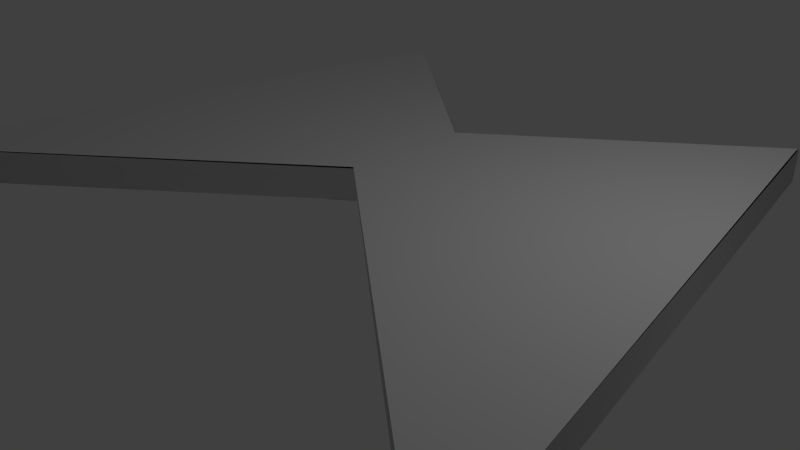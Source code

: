 # Source: logotest1.blend  (saved by Blender 2.76.0; exported with 4.5.12 LTS)
import bpy
from mathutils import Matrix  # noqa: F401  (used for matrix-valued properties, if any)

bpy.ops.wm.read_factory_settings(use_empty=True)
scene = bpy.context.scene
scene.name = 'Scene'

# ---- collections
col_collection_1 = bpy.data.collections.new('Collection 1'); scene.collection.children.link(col_collection_1)

# ---- materials (node trees are filled in below, after node groups)
mat_material = bpy.data.materials.new('Material')
mat_material.alpha_threshold = 0.0
mat_material.use_transparent_shadow = False
mat_material.roughness = 0.5

# ---- material node trees

# ---- world
world_world = bpy.data.worlds.new('World'); scene.world = world_world
world_world.color = (0.05088, 0.05088, 0.05088)
world_world.use_sun_shadow = False
world_world.sun_shadow_jitter_overblur = 0.0
world_world.cycles.sampling_method = 'MANUAL'
world_world.cycles.sample_map_resolution = 256

# ---- cameras
cam_camera = bpy.data.cameras.new('Camera')
cam_camera.clip_end = 100.0
cam_camera.lens = 35.0
cam_camera.sensor_width = 32.0
cam_camera.sensor_height = 18.0
cam_camera.ortho_scale = 7.314
cam_camera.dof.focus_distance = 0.0
cam_camera.dof.aperture_fstop = 128.0

# ---- lights
light_lamp = bpy.data.lights.new('Lamp', 'POINT')
light_lamp.transmission_factor = 0.0
light_lamp.cutoff_distance = 30.0
light_lamp.energy = 100.0
light_lamp.shadow_buffer_clip_start = 1.001
light_lamp.shadow_soft_size = 0.1
light_lamp.shadow_maximum_resolution = 0.006
light_lamp.use_absolute_resolution = True
light_lamp.cycles.use_multiple_importance_sampling = False

# ---- meshes
me_mesh = bpy.data.meshes.new('Mesh')
me_mesh.from_pydata([(1.34, 1.608, 0.2246), (1.979, -1.692, 0.2246), (-0.0577, -0.1374, 0.2246), (-1.99, -1.686, 0.2246), (-1.348, 1.611, 0.2246), (-0.0369, 0.5592, 0.2246), (1.344, 1.618, -0.2254), (1.963, -1.676, -0.2254), (-0.04333, -0.1278, -0.2254), (-1.99, -1.686, -0.2254), (-1.345, 1.611, -0.2254), (-0.03357, 0.5558, -0.2254), (1.344, 1.618, -0.2254), (1.347, 1.618, 0.2246), (1.977, -1.687, -0.2254), (1.977, -1.687, 0.2246), (-0.04812, -0.1278, -0.2254), (-0.03854, -0.147, 0.2246), (-1.983, -1.678, -0.2254), (-1.992, -1.698, 0.2246), (-1.348, 1.615, -0.2254), (-1.348, 1.611, 0.2246), (-0.03025, 0.5558, -0.2254), (-0.03025, 0.5558, 0.2246)], [], [(5, 1, 0), (3, 5, 4), (3, 2, 5), (2, 1, 5), (7, 11, 6), (11, 9, 10), (8, 9, 11), (7, 8, 11), (13, 15, 14, 12), (15, 17, 16, 14), (17, 19, 18, 16), (19, 21, 20, 18), (21, 23, 22, 20), (23, 13, 12, 22)])
me_mesh.polygons.foreach_set('use_smooth', [0, 0, 0, 0, 0, 0, 0, 0, 1, 1, 1, 1, 1, 1])
_uv = me_mesh.uv_layers.new(name='UVMap')
_uv.uv.foreach_set('vector', [0.0, 0.0, 1.0, 0.0, 1.0, 1.0, 0.0, 0.0, 1.0, 0.0, 1.0, 1.0, 0.0, 0.0, 1.0, 0.0, 1.0, 1.0, 0.0, 0.0, 1.0, 0.0, 1.0, 1.0, 0.0, 0.0, 1.0, 0.0, 1.0, 1.0, 0.0, 0.0, 1.0, 0.0, 1.0, 1.0, 0.0, 0.0, 1.0, 0.0, 1.0, 1.0, 0.0, 0.0, 1.0, 0.0, 1.0, 1.0, 0.0, 0.0, 1.0, 0.0, 1.0, 1.0, 0.0, 1.0, 0.0, 0.0, 1.0, 0.0, 1.0, 1.0, 0.0, 1.0, 0.0, 0.0, 1.0, 0.0, 1.0, 1.0, 0.0, 1.0, 0.0, 0.0, 1.0, 0.0, 1.0, 1.0, 0.0, 1.0, 0.0, 0.0, 1.0, 0.0, 1.0, 1.0, 0.0, 1.0, 0.0, 0.0, 1.0, 0.0, 1.0, 1.0, 0.0, 1.0])
me_mesh.materials.append(mat_material)
me_mesh.use_remesh_preserve_volume = False
me_mesh.use_remesh_preserve_attributes = False
me_mesh.use_mirror_vertex_groups = False
me_mesh.update()

# ---- objects
ob_beziercurve = bpy.data.objects.new('BezierCurve', me_mesh)
ob_lamp = bpy.data.objects.new('Lamp', light_lamp)
ob_camera = bpy.data.objects.new('Camera', cam_camera)

# ---- transforms, parenting, visibility, modifiers, constraints
ob_beziercurve.location = (0.04466, 0.1408, 1.016)
ob_beziercurve.scale = (2.5, 2.5, 1.0)
ob_beziercurve.lineart.crease_threshold = 0.0
ob_lamp.location = (4.076, 1.005, 5.904)
ob_lamp.rotation_euler = (0.6503, 0.05522, 1.866)
ob_lamp.lock_rotations_4d = False
ob_lamp.empty_display_type = 'ARROWS'
ob_lamp.color = (0.0, 0.0, 0.0, 0.0)
ob_lamp.lineart.crease_threshold = 0.0
ob_camera.location = (7.481, -6.508, 5.344)
ob_camera.rotation_euler = (1.109, 0.01082, 0.8149)
ob_camera.lock_rotations_4d = False
ob_camera.empty_display_type = 'ARROWS'
ob_camera.color = (0.0, 0.0, 0.0, 0.0)
ob_camera.display_type = 'WIRE'
ob_camera.lineart.crease_threshold = 0.0

# ---- collection membership
col_collection_1.objects.link(ob_beziercurve)
col_collection_1.objects.link(ob_lamp)
col_collection_1.objects.link(ob_camera)

# ---- scene / render settings (as saved in the file)
scene.camera = ob_camera
scene.frame_start = 1; scene.frame_end = 250; scene.frame_set(1)
scene.render.engine = 'BLENDER_EEVEE_NEXT'
scene.render.resolution_percentage = 50
scene.render.dither_intensity = 0.0
scene.cycles.use_denoising = False
scene.cycles.samples = 10
scene.cycles.sampling_pattern = 'TABULATED_SOBOL'
scene.cycles.light_sampling_threshold = 0.0
scene.cycles.use_adaptive_sampling = False
scene.cycles.use_light_tree = False
scene.cycles.blur_glossy = 0.0
scene.cycles.pixel_filter_type = 'GAUSSIAN'
scene.cycles.sample_clamp_indirect = 0.0
scene.view_settings.view_transform = 'Standard'
bpy.context.view_layer.update()
